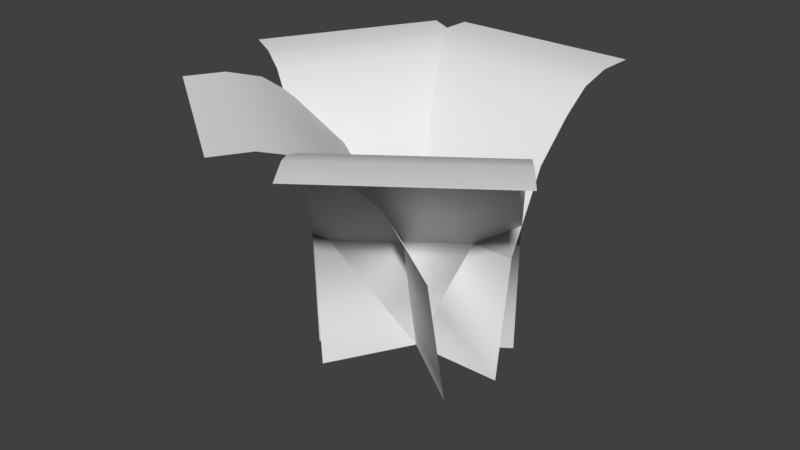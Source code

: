 # Source: Fern01.blend  (saved by Blender 2.79.0; exported with 4.5.12 LTS)
import bpy
from mathutils import Matrix  # noqa: F401  (used for matrix-valued properties, if any)

bpy.ops.wm.read_factory_settings(use_empty=True)
scene = bpy.context.scene
scene.name = 'Fern01'

# ---- collections
col_collection_1 = bpy.data.collections.new('Collection 1'); scene.collection.children.link(col_collection_1)

# ---- materials (node trees are filled in below, after node groups)
mat_material = bpy.data.materials.new('Material')
mat_material.alpha_threshold = 0.0
mat_material.use_transparent_shadow = False
mat_material.roughness = 0.5

# ---- material node trees

# ---- world
world_world = bpy.data.worlds.new('World'); scene.world = world_world
world_world.color = (0.05088, 0.05088, 0.05088)
world_world.use_sun_shadow = False
world_world.sun_shadow_jitter_overblur = 0.0
world_world.cycles.sampling_method = 'MANUAL'

# ---- meshes
me_plane_003 = bpy.data.meshes.new('Plane.003')
me_plane_003.from_pydata([(0.75, 2.186e-08, -0.3959), (-0.75, -1.093e-07, -0.3959), (0.75, 0.1344, 0.5725), (-0.75, 0.1344, 0.5725), (0.75, 0.4435, 1.178), (-0.75, 0.4435, 1.178), (0.75, 0.7463, 1.46), (-0.75, 0.7463, 1.46), (0.75, 0.9709, 1.616), (-0.75, 0.9709, 1.616), (0.75, 1.231, 1.677), (-0.75, 1.231, 1.677), (0.75, 1.539, 1.67), (-0.75, 1.539, 1.67)], [], [(0, 2, 3, 1), (2, 4, 5, 3), (4, 6, 7, 5), (6, 8, 9, 7), (8, 10, 11, 9), (10, 12, 13, 11)])
me_plane_003.polygons.foreach_set('use_smooth', [0, 1, 1, 1, 1, 1])
_uv = me_plane_003.uv_layers.new(name='UVMap')
_uv.uv.foreach_set('vector', [0.105, -0.002413, 0.105, 0.3049, 0.9294, 0.3049, 0.9294, -0.002413, 0.105, 0.3049, 0.105, 0.5472, 0.9294, 0.5472, 0.9294, 0.3049, 0.105, 0.5472, 0.105, 0.6947, 0.9294, 0.6947, 0.9294, 0.5472, 0.105, 0.6947, 0.105, 0.7923, 0.9294, 0.7923, 0.9294, 0.6947, 0.105, 0.7923, 0.105, 0.8874, 0.9294, 0.8874, 0.9294, 0.7923, 0.105, 0.8874, 0.105, 0.9974, 0.9294, 0.9974, 0.9294, 0.8874])
me_plane_003.materials.append(mat_material)
me_plane_003.use_remesh_preserve_volume = False
me_plane_003.use_remesh_preserve_attributes = False
me_plane_003.use_mirror_vertex_groups = False
me_plane_003.update()
me_plane_003.normals_split_custom_set([tuple(v) for v in zip(*[iter([8.446e-08, -0.9905, 0.1375, 0.9861, -0.1647, 0.02281, -0.9861, -0.1647, 0.02281, 8.446e-08, -0.9905, 0.1375, 1.458e-08, 0.3002, 0.9539, 6.89e-08, -0.7982, 0.6024, 6.89e-08, -0.7982, 0.6024, -2.925e-08, 0.3002, 0.9539, 6.89e-08, -0.7982, 0.6024, 2.407e-08, -0.6279, 0.7783, 2.407e-08, -0.6279, 0.7783, 6.89e-08, -0.7982, 0.6024, 2.407e-08, -0.6279, 0.7783, 0.0, -0.4075, 0.9132, 0.0, -0.4075, 0.9132, 2.407e-08, -0.6279, 0.7783, 0.0, -0.4075, 0.9132, 0.0, -0.1028, 0.9947, 0.0, -0.1028, 0.9947, 0.0, -0.4075, 0.9132, 0.0, -0.1028, 0.9947, 0.0, 0.02572, 0.9997, 0.0, 0.02572, 0.9997, 0.0, -0.1028, 0.9947])] * 3)])
me_plane_002 = bpy.data.meshes.new('Plane.002')
me_plane_002.from_pydata([(0.75, 2.186e-08, -0.3959), (-0.75, -1.093e-07, -0.3959), (0.75, 0.1344, 0.5725), (-0.75, 0.1344, 0.5725), (0.75, 0.4435, 1.178), (-0.75, 0.4435, 1.178), (0.75, 0.7463, 1.46), (-0.75, 0.7463, 1.46), (0.75, 0.9709, 1.616), (-0.75, 0.9709, 1.616), (0.75, 1.231, 1.677), (-0.75, 1.231, 1.677), (0.75, 1.539, 1.67), (-0.75, 1.539, 1.67)], [], [(0, 2, 3, 1), (2, 4, 5, 3), (4, 6, 7, 5), (6, 8, 9, 7), (8, 10, 11, 9), (10, 12, 13, 11)])
me_plane_002.polygons.foreach_set('use_smooth', [0, 1, 1, 1, 1, 1])
_uv = me_plane_002.uv_layers.new(name='UVMap')
_uv.uv.foreach_set('vector', [0.105, -0.002413, 0.105, 0.3049, 0.9294, 0.3049, 0.9294, -0.002413, 0.105, 0.3049, 0.105, 0.5472, 0.9294, 0.5472, 0.9294, 0.3049, 0.105, 0.5472, 0.105, 0.6947, 0.9294, 0.6947, 0.9294, 0.5472, 0.105, 0.6947, 0.105, 0.7923, 0.9294, 0.7923, 0.9294, 0.6947, 0.105, 0.7923, 0.105, 0.8874, 0.9294, 0.8874, 0.9294, 0.7923, 0.105, 0.8874, 0.105, 0.9974, 0.9294, 0.9974, 0.9294, 0.8874])
me_plane_002.materials.append(mat_material)
me_plane_002.use_remesh_preserve_volume = False
me_plane_002.use_remesh_preserve_attributes = False
me_plane_002.use_mirror_vertex_groups = False
me_plane_002.update()
me_plane_002.normals_split_custom_set([tuple(v) for v in zip(*[iter([8.446e-08, -0.9905, 0.1375, 0.9861, -0.1647, 0.02281, -0.9861, -0.1647, 0.02281, 8.446e-08, -0.9905, 0.1375, 1.458e-08, 0.3002, 0.9539, 6.89e-08, -0.7982, 0.6024, 6.89e-08, -0.7982, 0.6024, -2.925e-08, 0.3002, 0.9539, 6.89e-08, -0.7982, 0.6024, 2.407e-08, -0.6279, 0.7783, 2.407e-08, -0.6279, 0.7783, 6.89e-08, -0.7982, 0.6024, 2.407e-08, -0.6279, 0.7783, 0.0, -0.4075, 0.9132, 0.0, -0.4075, 0.9132, 2.407e-08, -0.6279, 0.7783, 0.0, -0.4075, 0.9132, 0.0, -0.1028, 0.9947, 0.0, -0.1028, 0.9947, 0.0, -0.4075, 0.9132, 0.0, -0.1028, 0.9947, 0.0, 0.02572, 0.9997, 0.0, 0.02572, 0.9997, 0.0, -0.1028, 0.9947])] * 3)])
me_plane_001 = bpy.data.meshes.new('Plane.001')
me_plane_001.from_pydata([(0.75, 2.186e-08, -0.3959), (-0.75, -1.093e-07, -0.3959), (0.75, 0.1344, 0.5725), (-0.75, 0.1344, 0.5725), (0.75, 0.4435, 1.178), (-0.75, 0.4435, 1.178), (0.75, 0.7463, 1.46), (-0.75, 0.7463, 1.46), (0.75, 0.9709, 1.616), (-0.75, 0.9709, 1.616), (0.75, 1.231, 1.677), (-0.75, 1.231, 1.677), (0.75, 1.539, 1.67), (-0.75, 1.539, 1.67)], [], [(0, 2, 3, 1), (2, 4, 5, 3), (4, 6, 7, 5), (6, 8, 9, 7), (8, 10, 11, 9), (10, 12, 13, 11)])
me_plane_001.polygons.foreach_set('use_smooth', [0, 1, 1, 1, 1, 1])
_uv = me_plane_001.uv_layers.new(name='UVMap')
_uv.uv.foreach_set('vector', [0.105, -0.002413, 0.105, 0.3049, 0.9294, 0.3049, 0.9294, -0.002413, 0.105, 0.3049, 0.105, 0.5472, 0.9294, 0.5472, 0.9294, 0.3049, 0.105, 0.5472, 0.105, 0.6947, 0.9294, 0.6947, 0.9294, 0.5472, 0.105, 0.6947, 0.105, 0.7923, 0.9294, 0.7923, 0.9294, 0.6947, 0.105, 0.7923, 0.105, 0.8874, 0.9294, 0.8874, 0.9294, 0.7923, 0.105, 0.8874, 0.105, 0.9974, 0.9294, 0.9974, 0.9294, 0.8874])
me_plane_001.materials.append(mat_material)
me_plane_001.use_remesh_preserve_volume = False
me_plane_001.use_remesh_preserve_attributes = False
me_plane_001.use_mirror_vertex_groups = False
me_plane_001.update()
me_plane_001.normals_split_custom_set([tuple(v) for v in zip(*[iter([8.446e-08, -0.9905, 0.1375, 0.9861, -0.1647, 0.02281, -0.9861, -0.1647, 0.02281, 8.446e-08, -0.9905, 0.1375, 1.458e-08, 0.3002, 0.9539, 6.89e-08, -0.7982, 0.6024, 6.89e-08, -0.7982, 0.6024, -2.925e-08, 0.3002, 0.9539, 6.89e-08, -0.7982, 0.6024, 2.407e-08, -0.6279, 0.7783, 2.407e-08, -0.6279, 0.7783, 6.89e-08, -0.7982, 0.6024, 2.407e-08, -0.6279, 0.7783, 0.0, -0.4075, 0.9132, 0.0, -0.4075, 0.9132, 2.407e-08, -0.6279, 0.7783, 0.0, -0.4075, 0.9132, 0.0, -0.1028, 0.9947, 0.0, -0.1028, 0.9947, 0.0, -0.4075, 0.9132, 0.0, -0.1028, 0.9947, 0.0, 0.02572, 0.9997, 0.0, 0.02572, 0.9997, 0.0, -0.1028, 0.9947])] * 3)])
me_plane = bpy.data.meshes.new('Plane')
me_plane.from_pydata([(0.75, 2.186e-08, -0.3959), (-0.75, -1.093e-07, -0.3959), (0.75, 0.1344, 0.5725), (-0.75, 0.1344, 0.5725), (0.75, 0.4435, 1.178), (-0.75, 0.4435, 1.178), (0.75, 0.7463, 1.46), (-0.75, 0.7463, 1.46), (0.75, 0.9709, 1.616), (-0.75, 0.9709, 1.616), (0.75, 1.231, 1.677), (-0.75, 1.231, 1.677), (0.75, 1.539, 1.67), (-0.75, 1.539, 1.67)], [], [(0, 2, 3, 1), (2, 4, 5, 3), (4, 6, 7, 5), (6, 8, 9, 7), (8, 10, 11, 9), (10, 12, 13, 11)])
me_plane.polygons.foreach_set('use_smooth', [0, 1, 1, 1, 1, 1])
_uv = me_plane.uv_layers.new(name='UVMap')
_uv.uv.foreach_set('vector', [0.105, -0.002413, 0.105, 0.3049, 0.9294, 0.3049, 0.9294, -0.002413, 0.105, 0.3049, 0.105, 0.5472, 0.9294, 0.5472, 0.9294, 0.3049, 0.105, 0.5472, 0.105, 0.6947, 0.9294, 0.6947, 0.9294, 0.5472, 0.105, 0.6947, 0.105, 0.7923, 0.9294, 0.7923, 0.9294, 0.6947, 0.105, 0.7923, 0.105, 0.8874, 0.9294, 0.8874, 0.9294, 0.7923, 0.105, 0.8874, 0.105, 0.9974, 0.9294, 0.9974, 0.9294, 0.8874])
me_plane.materials.append(mat_material)
me_plane.use_remesh_preserve_volume = False
me_plane.use_remesh_preserve_attributes = False
me_plane.use_mirror_vertex_groups = False
me_plane.update()
me_plane.normals_split_custom_set([tuple(v) for v in zip(*[iter([8.446e-08, -0.9905, 0.1375, 0.9861, -0.1647, 0.02281, -0.9861, -0.1647, 0.02281, 8.446e-08, -0.9905, 0.1375, 1.458e-08, 0.3002, 0.9539, 6.89e-08, -0.7982, 0.6024, 6.89e-08, -0.7982, 0.6024, -2.925e-08, 0.3002, 0.9539, 6.89e-08, -0.7982, 0.6024, 2.407e-08, -0.6279, 0.7783, 2.407e-08, -0.6279, 0.7783, 6.89e-08, -0.7982, 0.6024, 2.407e-08, -0.6279, 0.7783, 0.0, -0.4075, 0.9132, 0.0, -0.4075, 0.9132, 2.407e-08, -0.6279, 0.7783, 0.0, -0.4075, 0.9132, 0.0, -0.1028, 0.9947, 0.0, -0.1028, 0.9947, 0.0, -0.4075, 0.9132, 0.0, -0.1028, 0.9947, 0.0, 0.02572, 0.9997, 0.0, 0.02572, 0.9997, 0.0, -0.1028, 0.9947])] * 3)])

# ---- objects
ob_plane_003 = bpy.data.objects.new('Plane.003', me_plane_003)
ob_plane_002 = bpy.data.objects.new('Plane.002', me_plane_002)
ob_plane_001 = bpy.data.objects.new('Plane.001', me_plane_001)
ob_plane = bpy.data.objects.new('Plane', me_plane)

# ---- transforms, parenting, visibility, modifiers, constraints
ob_plane_003.location = (0.0, 0.0, 0.0)
ob_plane_003.rotation_euler = (0.0, -0.0, 3.77)
ob_plane_003.lineart.crease_threshold = 0.0
ob_plane_002.location = (0.0, 0.0, 0.0)
ob_plane_002.rotation_euler = (0.0, -0.0, 2.524)
ob_plane_002.lineart.crease_threshold = 0.0
ob_plane_001.location = (0.0, 0.0, 0.0)
ob_plane_001.rotation_euler = (0.0, -0.0, 1.045)
ob_plane_001.lineart.crease_threshold = 0.0
ob_plane.location = (0.0, 0.0, 0.0)
ob_plane.lineart.crease_threshold = 0.0

# ---- collection membership
col_collection_1.objects.link(ob_plane_003)
col_collection_1.objects.link(ob_plane_002)
col_collection_1.objects.link(ob_plane_001)
col_collection_1.objects.link(ob_plane)

# ---- scene / render settings (as saved in the file)
scene.frame_start = 1; scene.frame_end = 250; scene.frame_set(1)
scene.render.engine = 'BLENDER_EEVEE_NEXT'
scene.render.resolution_percentage = 50
scene.render.dither_intensity = 0.0
scene.cycles.use_denoising = False
scene.cycles.samples = 128
scene.cycles.sampling_pattern = 'TABULATED_SOBOL'
scene.cycles.use_adaptive_sampling = False
scene.cycles.use_light_tree = False
scene.cycles.blur_glossy = 0.0
scene.cycles.sample_clamp_indirect = 0.0
scene.view_settings.view_transform = 'Standard'
bpy.context.view_layer.update()

# ---- added for rendering (the .blend has no active camera and no usable light): camera, sun
cam_auto = bpy.data.cameras.new('AutoCamera')
cam_auto.lens = 50.0
cam_auto.sensor_width = 36.0
cam_auto.clip_end = 1000.0
ob_auto_camera = bpy.data.objects.new('AutoCamera', cam_auto)
scene.collection.objects.link(ob_auto_camera)
ob_auto_camera.location = (4.53577, -5.63578, 4.34792)
ob_auto_camera.rotation_euler = (1.09748, -7.21219e-08, 0.694738)
scene.camera = ob_auto_camera
light_auto_sun = bpy.data.lights.new('AutoSun', 'SUN')
light_auto_sun.energy = 3.0
light_auto_sun.angle = 0.0523599
ob_auto_sun = bpy.data.objects.new('AutoSun', light_auto_sun)
scene.collection.objects.link(ob_auto_sun)
ob_auto_sun.rotation_euler = (0.872665, 0.174533, 0.523599)
bpy.context.view_layer.update()
